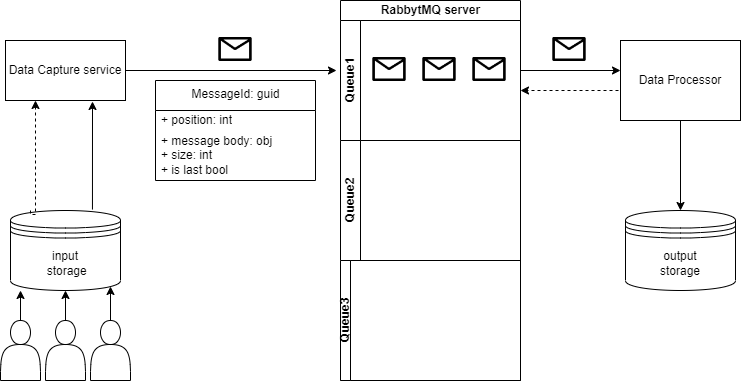

The diagram above was exported from draw.io. Its source (the exported page's mxGraphModel, read from the mxfile embedded in the PNG):
<mxGraphModel dx="1050" dy="581" grid="1" gridSize="10" guides="1" tooltips="1" connect="1" arrows="1" fold="1" page="1" pageScale="1" pageWidth="850" pageHeight="1100" math="0" shadow="0">
  <root>
    <mxCell id="0" />
    <mxCell id="1" parent="0" />
    <mxCell id="7mJbQt_PxU5nBtMNBpir-30" style="edgeStyle=orthogonalEdgeStyle;rounded=0;orthogonalLoop=1;jettySize=auto;html=1;exitX=1;exitY=0.5;exitDx=0;exitDy=0;" parent="1" source="7mJbQt_PxU5nBtMNBpir-1" edge="1">
      <mxGeometry relative="1" as="geometry">
        <mxPoint x="466" y="260" as="targetPoint" />
        <Array as="points">
          <mxPoint x="466" y="260" />
        </Array>
      </mxGeometry>
    </mxCell>
    <mxCell id="7mJbQt_PxU5nBtMNBpir-1" value="Data Capture service" style="rounded=0;whiteSpace=wrap;html=1;" parent="1" vertex="1">
      <mxGeometry x="135" y="230" width="120" height="60" as="geometry" />
    </mxCell>
    <mxCell id="7mJbQt_PxU5nBtMNBpir-27" style="edgeStyle=orthogonalEdgeStyle;rounded=0;orthogonalLoop=1;jettySize=auto;html=1;exitX=0.745;exitY=-0.012;exitDx=0;exitDy=0;exitPerimeter=0;" parent="1" source="7mJbQt_PxU5nBtMNBpir-3" edge="1">
      <mxGeometry relative="1" as="geometry">
        <mxPoint x="222" y="291" as="targetPoint" />
      </mxGeometry>
    </mxCell>
    <mxCell id="7mJbQt_PxU5nBtMNBpir-3" value="input&lt;br&gt;&amp;nbsp;storage" style="shape=datastore;whiteSpace=wrap;html=1;" parent="1" vertex="1">
      <mxGeometry x="140" y="400" width="110" height="80" as="geometry" />
    </mxCell>
    <mxCell id="7mJbQt_PxU5nBtMNBpir-7" style="edgeStyle=orthogonalEdgeStyle;rounded=0;orthogonalLoop=1;jettySize=auto;html=1;entryX=0.091;entryY=1;entryDx=0;entryDy=0;entryPerimeter=0;" parent="1" source="7mJbQt_PxU5nBtMNBpir-4" target="7mJbQt_PxU5nBtMNBpir-3" edge="1">
      <mxGeometry relative="1" as="geometry" />
    </mxCell>
    <mxCell id="7mJbQt_PxU5nBtMNBpir-4" value="" style="shape=actor;whiteSpace=wrap;html=1;" parent="1" vertex="1">
      <mxGeometry x="130" y="510" width="40" height="60" as="geometry" />
    </mxCell>
    <mxCell id="7mJbQt_PxU5nBtMNBpir-8" style="edgeStyle=orthogonalEdgeStyle;rounded=0;orthogonalLoop=1;jettySize=auto;html=1;exitX=0.5;exitY=0;exitDx=0;exitDy=0;entryX=0.5;entryY=1;entryDx=0;entryDy=0;" parent="1" source="7mJbQt_PxU5nBtMNBpir-5" target="7mJbQt_PxU5nBtMNBpir-3" edge="1">
      <mxGeometry relative="1" as="geometry">
        <mxPoint x="240" y="525" as="targetPoint" />
      </mxGeometry>
    </mxCell>
    <mxCell id="7mJbQt_PxU5nBtMNBpir-5" value="" style="shape=actor;whiteSpace=wrap;html=1;" parent="1" vertex="1">
      <mxGeometry x="175" y="510" width="40" height="60" as="geometry" />
    </mxCell>
    <mxCell id="7mJbQt_PxU5nBtMNBpir-9" style="edgeStyle=orthogonalEdgeStyle;rounded=0;orthogonalLoop=1;jettySize=auto;html=1;" parent="1" source="7mJbQt_PxU5nBtMNBpir-6" edge="1">
      <mxGeometry relative="1" as="geometry">
        <mxPoint x="240" y="476" as="targetPoint" />
        <Array as="points">
          <mxPoint x="240" y="476" />
        </Array>
      </mxGeometry>
    </mxCell>
    <mxCell id="7mJbQt_PxU5nBtMNBpir-6" value="" style="shape=actor;whiteSpace=wrap;html=1;" parent="1" vertex="1">
      <mxGeometry x="220" y="510" width="40" height="60" as="geometry" />
    </mxCell>
    <mxCell id="7mJbQt_PxU5nBtMNBpir-17" style="edgeStyle=orthogonalEdgeStyle;rounded=0;orthogonalLoop=1;jettySize=auto;html=1;exitX=0.5;exitY=1;exitDx=0;exitDy=0;" parent="1" edge="1">
      <mxGeometry relative="1" as="geometry">
        <mxPoint x="640" y="470" as="sourcePoint" />
        <mxPoint x="640" y="470" as="targetPoint" />
      </mxGeometry>
    </mxCell>
    <mxCell id="7mJbQt_PxU5nBtMNBpir-22" style="edgeStyle=orthogonalEdgeStyle;rounded=0;orthogonalLoop=1;jettySize=auto;html=1;entryX=0.5;entryY=0;entryDx=0;entryDy=0;" parent="1" source="7mJbQt_PxU5nBtMNBpir-19" target="7mJbQt_PxU5nBtMNBpir-21" edge="1">
      <mxGeometry relative="1" as="geometry" />
    </mxCell>
    <mxCell id="7mJbQt_PxU5nBtMNBpir-55" style="edgeStyle=orthogonalEdgeStyle;rounded=0;orthogonalLoop=1;jettySize=auto;html=1;exitX=0;exitY=0.75;exitDx=0;exitDy=0;dashed=1;" parent="1" source="7mJbQt_PxU5nBtMNBpir-19" edge="1">
      <mxGeometry relative="1" as="geometry">
        <mxPoint x="650" y="280" as="targetPoint" />
        <Array as="points">
          <mxPoint x="750" y="280" />
        </Array>
      </mxGeometry>
    </mxCell>
    <mxCell id="7mJbQt_PxU5nBtMNBpir-19" value="Data Processor" style="rounded=0;whiteSpace=wrap;html=1;" parent="1" vertex="1">
      <mxGeometry x="750" y="230" width="120" height="80" as="geometry" />
    </mxCell>
    <mxCell id="7mJbQt_PxU5nBtMNBpir-21" value="&lt;span&gt;output&lt;br&gt;storage&lt;/span&gt;" style="shape=datastore;whiteSpace=wrap;html=1;" parent="1" vertex="1">
      <mxGeometry x="755" y="400" width="110" height="80" as="geometry" />
    </mxCell>
    <mxCell id="7mJbQt_PxU5nBtMNBpir-56" style="edgeStyle=orthogonalEdgeStyle;rounded=0;orthogonalLoop=1;jettySize=auto;html=1;" parent="1" edge="1">
      <mxGeometry relative="1" as="geometry">
        <mxPoint x="650" y="259.5" as="sourcePoint" />
        <mxPoint x="750" y="260" as="targetPoint" />
        <Array as="points">
          <mxPoint x="750" y="260" />
        </Array>
      </mxGeometry>
    </mxCell>
    <mxCell id="7mJbQt_PxU5nBtMNBpir-42" value="MessageId: guid" style="swimlane;fontStyle=0;align=center;verticalAlign=top;childLayout=stackLayout;horizontal=1;startSize=30;horizontalStack=0;resizeParent=1;resizeParentMax=0;resizeLast=0;collapsible=0;marginBottom=0;html=1;" parent="1" vertex="1">
      <mxGeometry x="285" y="270" width="160" height="100" as="geometry" />
    </mxCell>
    <mxCell id="7mJbQt_PxU5nBtMNBpir-44" value="+ position: int" style="text;html=1;strokeColor=none;fillColor=none;align=left;verticalAlign=middle;spacingLeft=4;spacingRight=4;overflow=hidden;rotatable=0;points=[[0,0.5],[1,0.5]];portConstraint=eastwest;" parent="7mJbQt_PxU5nBtMNBpir-42" vertex="1">
      <mxGeometry y="30" width="160" height="20" as="geometry" />
    </mxCell>
    <mxCell id="7mJbQt_PxU5nBtMNBpir-60" value="+ message body: obj&lt;br&gt;+ size: int&lt;br&gt;+ is last bool" style="text;html=1;strokeColor=none;fillColor=none;align=left;verticalAlign=middle;spacingLeft=4;spacingRight=4;overflow=hidden;rotatable=0;points=[[0,0.5],[1,0.5]];portConstraint=eastwest;" parent="7mJbQt_PxU5nBtMNBpir-42" vertex="1">
      <mxGeometry y="50" width="160" height="50" as="geometry" />
    </mxCell>
    <mxCell id="cC80cTej5X7n8BV-BOXC-3" value="" style="shape=image;html=1;verticalAlign=top;verticalLabelPosition=bottom;labelBackgroundColor=#ffffff;imageAspect=0;aspect=fixed;image=https://cdn2.iconfinder.com/data/icons/user-interface-169/32/mail-128.png" vertex="1" parent="1">
      <mxGeometry x="346" y="220" width="38" height="38" as="geometry" />
    </mxCell>
    <mxCell id="cC80cTej5X7n8BV-BOXC-12" value="RabbytMQ server" style="swimlane;childLayout=stackLayout;resizeParent=1;resizeParentMax=0;horizontal=1;startSize=20;horizontalStack=0;html=1;" vertex="1" parent="1">
      <mxGeometry x="470" y="190" width="180" height="380" as="geometry" />
    </mxCell>
    <mxCell id="cC80cTej5X7n8BV-BOXC-13" value="Queue1" style="swimlane;startSize=20;horizontal=0;html=1;" vertex="1" parent="cC80cTej5X7n8BV-BOXC-12">
      <mxGeometry y="20" width="180" height="120" as="geometry" />
    </mxCell>
    <mxCell id="cC80cTej5X7n8BV-BOXC-16" value="" style="shape=image;html=1;verticalAlign=top;verticalLabelPosition=bottom;labelBackgroundColor=#ffffff;imageAspect=0;aspect=fixed;image=https://cdn2.iconfinder.com/data/icons/user-interface-169/32/mail-128.png" vertex="1" parent="cC80cTej5X7n8BV-BOXC-13">
      <mxGeometry x="30" y="30" width="38" height="38" as="geometry" />
    </mxCell>
    <mxCell id="cC80cTej5X7n8BV-BOXC-4" value="" style="shape=image;html=1;verticalAlign=top;verticalLabelPosition=bottom;labelBackgroundColor=#ffffff;imageAspect=0;aspect=fixed;image=https://cdn2.iconfinder.com/data/icons/user-interface-169/32/mail-128.png" vertex="1" parent="cC80cTej5X7n8BV-BOXC-13">
      <mxGeometry x="80" y="30" width="38" height="38" as="geometry" />
    </mxCell>
    <mxCell id="cC80cTej5X7n8BV-BOXC-17" value="" style="shape=image;html=1;verticalAlign=top;verticalLabelPosition=bottom;labelBackgroundColor=#ffffff;imageAspect=0;aspect=fixed;image=https://cdn2.iconfinder.com/data/icons/user-interface-169/32/mail-128.png" vertex="1" parent="cC80cTej5X7n8BV-BOXC-13">
      <mxGeometry x="130" y="30" width="38" height="38" as="geometry" />
    </mxCell>
    <mxCell id="cC80cTej5X7n8BV-BOXC-14" value="Queue2" style="swimlane;startSize=20;horizontal=0;html=1;" vertex="1" parent="cC80cTej5X7n8BV-BOXC-12">
      <mxGeometry y="140" width="180" height="120" as="geometry" />
    </mxCell>
    <mxCell id="cC80cTej5X7n8BV-BOXC-15" value="Queue3" style="swimlane;startSize=10;horizontal=0;html=1;" vertex="1" parent="cC80cTej5X7n8BV-BOXC-12">
      <mxGeometry y="260" width="180" height="120" as="geometry" />
    </mxCell>
    <mxCell id="cC80cTej5X7n8BV-BOXC-18" value="" style="shape=image;html=1;verticalAlign=top;verticalLabelPosition=bottom;labelBackgroundColor=#ffffff;imageAspect=0;aspect=fixed;image=https://cdn2.iconfinder.com/data/icons/user-interface-169/32/mail-128.png" vertex="1" parent="1">
      <mxGeometry x="680" y="220" width="38" height="38" as="geometry" />
    </mxCell>
    <mxCell id="cC80cTej5X7n8BV-BOXC-20" style="edgeStyle=orthogonalEdgeStyle;rounded=0;orthogonalLoop=1;jettySize=auto;html=1;dashed=1;entryX=0.25;entryY=1;entryDx=0;entryDy=0;" edge="1" parent="1" target="7mJbQt_PxU5nBtMNBpir-1">
      <mxGeometry relative="1" as="geometry">
        <mxPoint x="160" y="400" as="sourcePoint" />
        <mxPoint x="70" y="315" as="targetPoint" />
        <Array as="points">
          <mxPoint x="165" y="404" />
        </Array>
      </mxGeometry>
    </mxCell>
  </root>
</mxGraphModel>